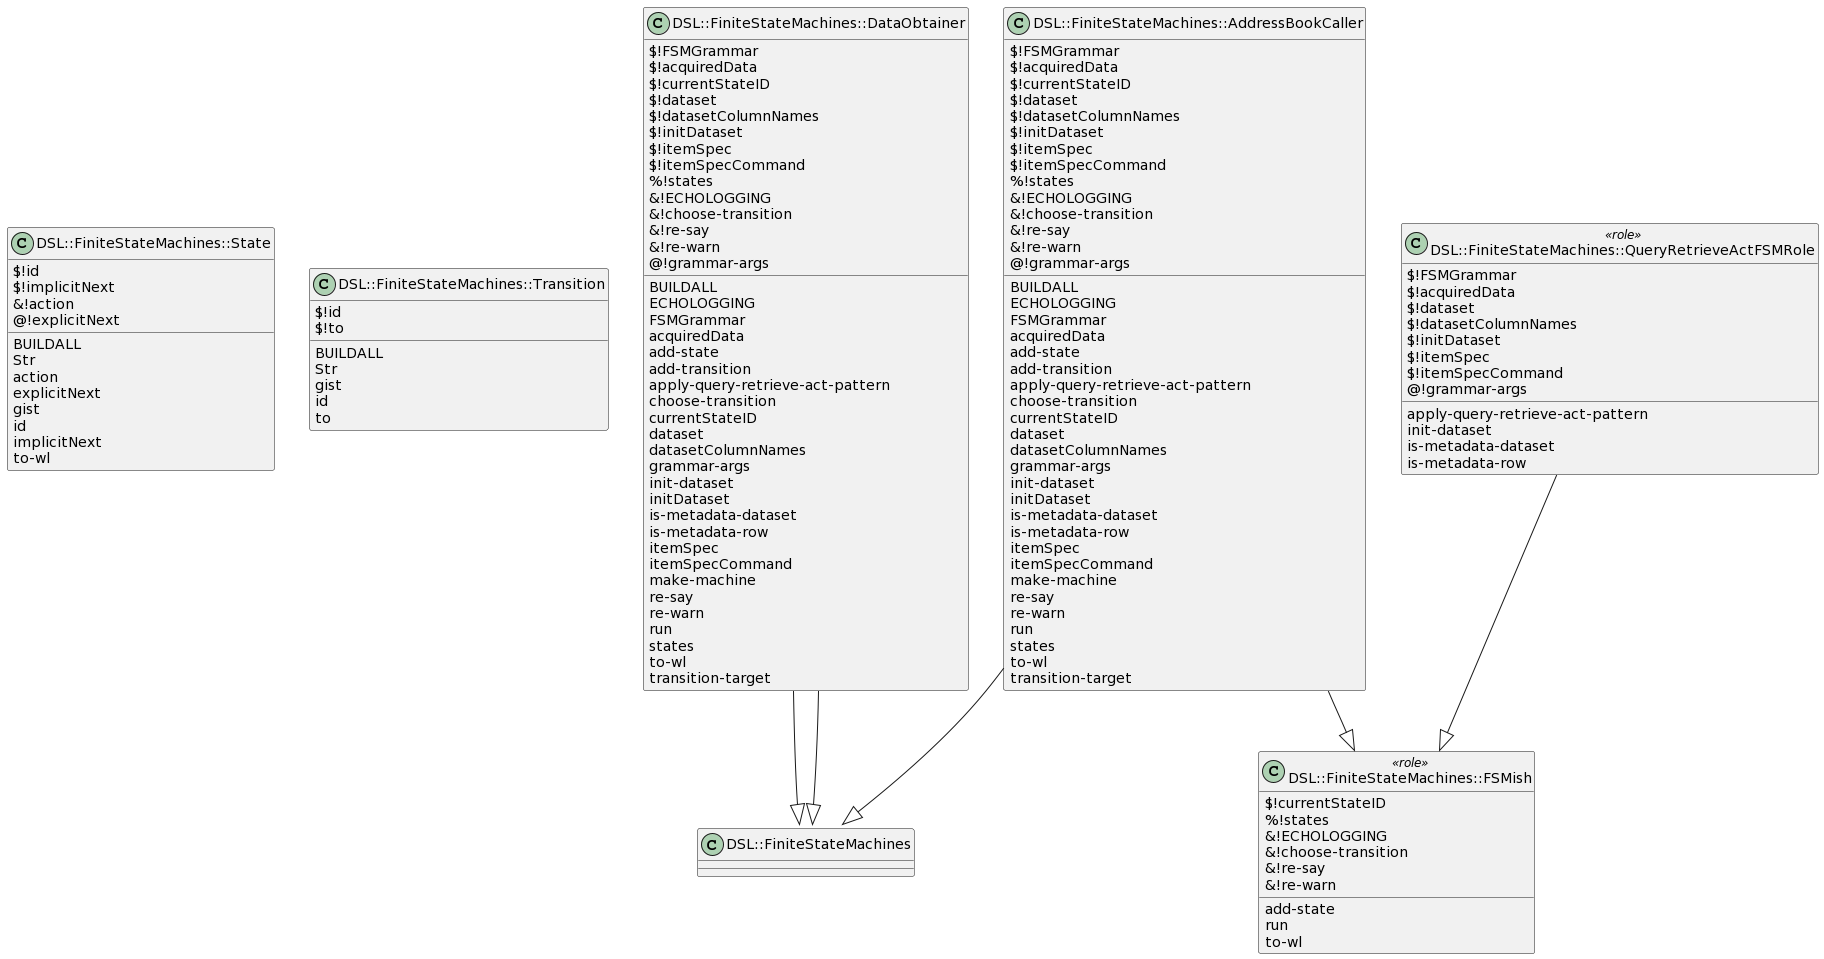

The diagram above was rendered by PlantUML. Its source (embedded in the PNG):
@startuml
class DSL::FiniteStateMachines::State  {
  {field} $!id
  {field} $!implicitNext
  {field} &!action
  {field} @!explicitNext
  {method} BUILDALL
  {method} Str
  {method} action
  {method} explicitNext
  {method} gist
  {method} id
  {method} implicitNext
  {method} to-wl
}

class DSL::FiniteStateMachines::Transition  {
  {field} $!id
  {field} $!to
  {method} BUILDALL
  {method} Str
  {method} gist
  {method} id
  {method} to
}

class DSL::FiniteStateMachines::DataObtainer  {
  {field} $!FSMGrammar
  {field} $!acquiredData
  {field} $!currentStateID
  {field} $!dataset
  {field} $!datasetColumnNames
  {field} $!initDataset
  {field} $!itemSpec
  {field} $!itemSpecCommand
  {field} %!states
  {field} &!ECHOLOGGING
  {field} &!choose-transition
  {field} &!re-say
  {field} &!re-warn
  {field} @!grammar-args
  {method} BUILDALL
  {method} ECHOLOGGING
  {method} FSMGrammar
  {method} acquiredData
  {method} add-state
  {method} add-transition
  {method} apply-query-retrieve-act-pattern
  {method} choose-transition
  {method} currentStateID
  {method} dataset
  {method} datasetColumnNames
  {method} grammar-args
  {method} init-dataset
  {method} initDataset
  {method} is-metadata-dataset
  {method} is-metadata-row
  {method} itemSpec
  {method} itemSpecCommand
  {method} make-machine
  {method} re-say
  {method} re-warn
  {method} run
  {method} states
  {method} to-wl
  {method} transition-target
}
DSL::FiniteStateMachines::DataObtainer --|> DSL::FiniteStateMachines::FSMish
DSL::FiniteStateMachines::DataObtainer --|> DSL::FiniteStateMachines::QueryRetrieveActFSMRole


class DSL::FiniteStateMachines::FSMish <<role>> {
  {field} $!currentStateID
  {field} %!states
  {field} &!ECHOLOGGING
  {field} &!choose-transition
  {field} &!re-say
  {field} &!re-warn
  {method} add-state
  {method} run
  {method} to-wl
}


class DSL::FiniteStateMachines::AddressBookCaller  {
  {field} $!FSMGrammar
  {field} $!acquiredData
  {field} $!currentStateID
  {field} $!dataset
  {field} $!datasetColumnNames
  {field} $!initDataset
  {field} $!itemSpec
  {field} $!itemSpecCommand
  {field} %!states
  {field} &!ECHOLOGGING
  {field} &!choose-transition
  {field} &!re-say
  {field} &!re-warn
  {field} @!grammar-args
  {method} BUILDALL
  {method} ECHOLOGGING
  {method} FSMGrammar
  {method} acquiredData
  {method} add-state
  {method} add-transition
  {method} apply-query-retrieve-act-pattern
  {method} choose-transition
  {method} currentStateID
  {method} dataset
  {method} datasetColumnNames
  {method} grammar-args
  {method} init-dataset
  {method} initDataset
  {method} is-metadata-dataset
  {method} is-metadata-row
  {method} itemSpec
  {method} itemSpecCommand
  {method} make-machine
  {method} re-say
  {method} re-warn
  {method} run
  {method} states
  {method} to-wl
  {method} transition-target
}
DSL::FiniteStateMachines::AddressBookCaller --|> DSL::FiniteStateMachines::FSMish
DSL::FiniteStateMachines::AddressBookCaller --|> DSL::FiniteStateMachines::QueryRetrieveActFSMRole


class DSL::FiniteStateMachines::QueryRetrieveActFSMRole <<role>> {
  {field} $!FSMGrammar
  {field} $!acquiredData
  {field} $!dataset
  {field} $!datasetColumnNames
  {field} $!initDataset
  {field} $!itemSpec
  {field} $!itemSpecCommand
  {field} @!grammar-args
  {method} apply-query-retrieve-act-pattern
  {method} init-dataset
  {method} is-metadata-dataset
  {method} is-metadata-row
}
DSL::FiniteStateMachines::QueryRetrieveActFSMRole --|> DSL::FiniteStateMachines::FSMish
@enduml